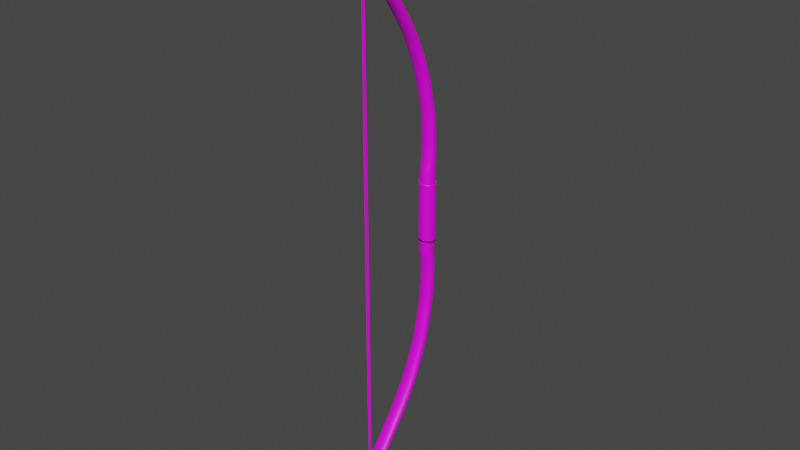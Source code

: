 # Source: akai50.blend  (saved by Blender 3.2.14; exported with 4.5.12 LTS)
import bpy
from mathutils import Matrix  # noqa: F401  (used for matrix-valued properties, if any)

bpy.ops.wm.read_factory_settings(use_empty=True)
scene = bpy.context.scene
scene.name = 'Scene'

# ---- collections
col_collection = bpy.data.collections.new('Collection'); scene.collection.children.link(col_collection)

# ---- images (referenced by path relative to the original .blend; pixels are not part of the script)
import os
ASSET_DIR = os.environ.get("B2B_ASSET_DIR", "")  # directory of the original .blend (textures are referenced by path, not embedded)
HERE = os.path.dirname(os.path.abspath(__file__))  # packed textures are extracted next to this script under _unpacked/

def load_image(name, relpath, width, height, colorspace="sRGB"):
    """Load a texture the original file referenced (path relative to the .blend, or extracted next to this script)."""
    p = next((c for c in (os.path.join(HERE, relpath), os.path.join(ASSET_DIR, relpath)) if relpath and os.path.exists(c)), "")
    if p:
        img = bpy.data.images.load(p, check_existing=True)
        img.name = name
    else:  # same state as the original file: an image datablock whose file is absent (Cycles renders it pink)
        img = bpy.data.images.new(name, width, height)
        img.source = "FILE"
        img.filepath = "//" + (relpath or name)
    img.colorspace_settings.name = colorspace
    return img
img_texture_wood_background_closeup_beautiful_light_yellow_39898601 = load_image('texture-wood-background-closeup-beautiful-light-yellow-39898601', 'texture-wood-background-closeup-beautiful-light-yellow-39898601.jpeg', 1024, 1024, 'sRGB')
img_gamuzanegra_jpeg = load_image('gamuzanegra.jpeg', 'gamuzanegra.jpeg', 1024, 1024, 'sRGB')
img_7f694ad063478d7a763583c2c3bcbee0_jpeg = load_image('7f694ad063478d7a763583c2c3bcbee0.jpeg', '7f694ad063478d7a763583c2c3bcbee0.jpeg', 1024, 1024, 'sRGB')

# ---- materials (node trees are filled in below, after node groups)
mat_ratanmaterial = bpy.data.materials.new('RatanMaterial')
mat_ratanmaterial.use_transparent_shadow = False
mat_material_001 = bpy.data.materials.new('Material.001')
mat_material_001.use_transparent_shadow = False
mat_material_002 = bpy.data.materials.new('Material.002')
mat_material_002.use_transparent_shadow = False

# ---- material node trees
mat_ratanmaterial.use_nodes = True; mat_ratanmaterial.node_tree.nodes.clear()
_N = mat_ratanmaterial.node_tree.nodes; _L = mat_ratanmaterial.node_tree.links
n0 = _N.new('ShaderNodeBsdfPrincipled'); n0.name = 'Principled BSDF'; n0.location = (10, 300)
n0.distribution = 'GGX'
n0.subsurface_method = 'RANDOM_WALK_SKIN'
n0.inputs[3].default_value = 1.45
n0.inputs[27].default_value = (0.0, 0.0, 0.0, 1.0)
n0.inputs[28].default_value = 1.0
n1 = _N.new('ShaderNodeOutputMaterial'); n1.name = 'Material Output'; n1.location = (300, 300)
n2 = _N.new('ShaderNodeTexImage'); n2.name = 'Image Texture'; n2.location = (-280, 280)
n2.image = img_texture_wood_background_closeup_beautiful_light_yellow_39898601
n2.projection = 'TUBE'
_L.new(n0.outputs[0], n1.inputs[0])
_L.new(n2.outputs[0], n0.inputs[0])
n1.is_active_output = True
mat_material_001.use_nodes = True; mat_material_001.node_tree.nodes.clear()
_N = mat_material_001.node_tree.nodes; _L = mat_material_001.node_tree.links
n0 = _N.new('ShaderNodeBsdfPrincipled'); n0.name = 'Principled BSDF'; n0.location = (10, 300)
n0.distribution = 'GGX'
n0.subsurface_method = 'RANDOM_WALK_SKIN'
n0.inputs[3].default_value = 1.45
n0.inputs[27].default_value = (0.0, 0.0, 0.0, 1.0)
n0.inputs[28].default_value = 1.0
n1 = _N.new('ShaderNodeOutputMaterial'); n1.name = 'Material Output'; n1.location = (300, 300)
n2 = _N.new('ShaderNodeTexImage'); n2.name = 'Image Texture'; n2.location = (-280, 280)
n2.image = img_gamuzanegra_jpeg
_L.new(n0.outputs[0], n1.inputs[0])
_L.new(n2.outputs[0], n0.inputs[0])
n1.is_active_output = True
mat_material_002.use_nodes = True; mat_material_002.node_tree.nodes.clear()
_N = mat_material_002.node_tree.nodes; _L = mat_material_002.node_tree.links
n0 = _N.new('ShaderNodeBsdfPrincipled'); n0.name = 'Principled BSDF'; n0.location = (10, 300)
n0.distribution = 'GGX'
n0.subsurface_method = 'RANDOM_WALK_SKIN'
n0.inputs[3].default_value = 1.45
n0.inputs[27].default_value = (0.0, 0.0, 0.0, 1.0)
n0.inputs[28].default_value = 1.0
n1 = _N.new('ShaderNodeOutputMaterial'); n1.name = 'Material Output'; n1.location = (300, 300)
n2 = _N.new('ShaderNodeTexImage'); n2.name = 'Image Texture'; n2.location = (-280, 280)
n2.image = img_7f694ad063478d7a763583c2c3bcbee0_jpeg
n2.projection = 'TUBE'
_L.new(n0.outputs[0], n1.inputs[0])
_L.new(n2.outputs[0], n0.inputs[0])
n1.is_active_output = True

# ---- world
world_world = bpy.data.worlds.new('World'); scene.world = world_world
world_world.use_nodes = True; world_world.node_tree.nodes.clear()
_N = world_world.node_tree.nodes; _L = world_world.node_tree.links
n0 = _N.new('ShaderNodeOutputWorld'); n0.name = 'World Output'; n0.location = (300, 300)
n1 = _N.new('ShaderNodeBackground'); n1.name = 'Background'; n1.location = (10, 300)
n1.inputs[0].default_value = (0.05088, 0.05088, 0.05088, 1.0)
_L.new(n1.outputs[0], n0.inputs[0])
n0.is_active_output = True
world_world.color = (0.05088, 0.05088, 0.05088)
world_world.use_sun_shadow = False
world_world.sun_shadow_jitter_overblur = 0.0

# ---- meshes
me_cube_002 = bpy.data.meshes.new('Cube.002')
me_cube_002.from_pydata([(-1.0, -1.0, 5.337), (-1.0, 1.0, 5.337), (1.0, -1.0, 5.337), (1.0, 1.0, 5.337), (-1.0, -1.0, 0.0), (-1.0, 1.0, 0.0), (1.0, 1.0, 0.0), (1.0, -1.0, 0.0), (-1.0, -0.7839, 5.796), (-1.0, 1.0, 5.796), (1.0, -0.7839, 5.796), (1.0, 1.0, 5.796), (-1.0, -0.5346, 7.275), (-1.0, 1.0, 7.275), (1.0, -0.5346, 7.275), (1.0, 1.0, 7.275), (-1.0, -0.5334, 8.778), (-1.0, 0.9988, 8.864), (1.0, -0.5334, 8.778), (1.0, 0.9988, 8.864), (-1.0, -0.624, 10.38), (-1.0, 0.9082, 10.47), (1.0, -0.624, 10.38), (1.0, 0.9082, 10.47), (-1.0, -0.7055, 11.57), (-1.0, 0.7436, 11.72), (1.0, -0.7055, 11.57), (1.0, 0.7436, 11.72), (-1.0, -0.7849, 12.34), (-1.0, 0.6501, 12.59), (1.0, -0.7849, 12.34), (1.0, 0.6501, 12.59), (-1.0, -0.8696, 13.13), (-1.0, 0.4554, 13.42), (1.0, -0.8696, 13.13), (1.0, 0.4554, 13.42), (1.0, -0.172, 16.26), (1.0, -1.476, 15.88), (-1.0, -0.172, 16.26), (-1.0, -1.476, 15.88), (-1.0, -1.041, 13.91), (-1.0, 0.2838, 14.2), (1.0, -1.041, 13.91), (1.0, 0.2838, 14.2), (-1.0, -2.24, 18.52), (-1.0, -1.116, 18.97), (1.0, -2.24, 18.52), (1.0, -1.116, 18.97), (1.0, -0.5647, 17.5), (1.0, -1.789, 17.08), (-1.0, -0.5647, 17.5), (-1.0, -1.789, 17.08), (1.0, -1.686, 20.4), (1.0, -2.789, 19.9), (-1.0, -1.686, 20.4), (-1.0, -2.789, 19.9), (-1.0, -3.458, 21.43), (-1.0, -2.439, 21.95), (1.0, -3.458, 21.43), (1.0, -2.439, 21.95), (1.0, -4.096, 24.81), (1.0, -4.999, 24.17), (-1.0, -4.096, 24.81), (-1.0, -4.999, 24.17), (-1.0, -4.118, 22.74), (-1.0, -3.208, 23.44), (1.0, -4.118, 22.74), (1.0, -3.208, 23.44), (-1.0, -6.006, 25.7), (-1.0, -5.147, 26.44), (1.0, -6.006, 25.7), (1.0, -5.147, 26.44), (1.0, -7.169, 28.94), (1.0, -7.996, 28.28), (-1.0, -7.169, 28.94), (-1.0, -7.996, 28.28), (-1.0, -6.418, 26.19), (-1.0, -5.525, 26.88), (1.0, -6.418, 26.19), (1.0, -5.525, 26.88), (-1.0, -8.864, 29.42), (-1.0, -8.154, 30.04), (1.0, -8.864, 29.42), (1.0, -8.154, 30.04), (1.0, -8.766, 30.73), (1.0, -9.49, 30.18), (-1.0, -8.766, 30.73), (-1.0, -9.49, 30.18), (-1.0, -10.04, 30.91), (-1.0, -9.227, 31.33), (1.0, -10.04, 30.91), (1.0, -9.227, 31.33), (0.9265, -9.837, 32.45), (0.9265, -10.59, 32.06), (-0.9265, -9.837, 32.45), (-0.9265, -10.59, 32.06), (-0.9265, -10.61, 32.11), (-0.9265, -9.816, 32.4), (0.9265, -10.61, 32.11), (0.9265, -9.816, 32.4), (0.9265, -10.12, 33.24), (0.9265, -10.93, 33.01), (-0.9265, -10.12, 33.24), (-0.9265, -10.93, 33.01), (-0.9265, -11.05, 33.47), (-0.9265, -10.21, 33.54), (0.9265, -11.05, 33.47), (0.9265, -10.21, 33.54), (0.9265, -10.31, 34.86), (0.9265, -11.16, 34.87), (-0.9265, -10.31, 34.86), (-0.9265, -11.16, 34.87), (-0.9265, -11.14, 35.74), (-0.9265, -10.31, 35.58), (0.9265, -11.14, 35.74), (0.9265, -10.31, 35.58), (0.7254, -10.26, 36.36), (0.7254, -10.89, 36.57), (-0.7254, -10.26, 36.36), (-0.7254, -10.89, 36.57), (-0.5162, -9.703, 39.14), (-0.5162, -9.277, 38.94), (0.5162, -9.703, 39.14), (0.5162, -9.277, 38.94), (0.5162, -10.05, 37.28), (0.5162, -10.48, 37.48), (-0.5162, -10.05, 37.28), (-0.5162, -10.48, 37.48), (-0.5162, -9.703, 39.14), (-0.5162, -9.277, 38.94), (0.5162, -9.703, 39.14), (0.5162, -9.277, 38.94)], [], [(4, 0, 1, 5), (5, 1, 3, 6), (6, 3, 2, 7), (7, 2, 0, 4), (2, 3, 11, 10), (10, 11, 15, 14), (1, 0, 8, 9), (0, 2, 10, 8), (3, 1, 9, 11), (12, 14, 18, 16), (9, 8, 12, 13), (8, 10, 14, 12), (11, 9, 13, 15), (18, 19, 23, 22), (15, 13, 17, 19), (14, 15, 19, 18), (13, 12, 16, 17), (22, 23, 27, 26), (17, 16, 20, 21), (16, 18, 22, 20), (19, 17, 21, 23), (24, 26, 30, 28), (21, 20, 24, 25), (20, 22, 26, 24), (23, 21, 25, 27), (30, 31, 35, 34), (27, 25, 29, 31), (26, 27, 31, 30), (25, 24, 28, 29), (29, 28, 32, 33), (28, 30, 34, 32), (31, 29, 33, 35), (34, 35, 43, 42), (35, 33, 41, 43), (32, 34, 42, 40), (33, 32, 40, 41), (43, 41, 38, 36), (40, 42, 37, 39), (41, 40, 39, 38), (42, 43, 36, 37), (39, 37, 49, 51), (36, 38, 50, 48), (37, 36, 48, 49), (38, 39, 51, 50), (50, 51, 44, 45), (51, 49, 46, 44), (48, 50, 45, 47), (49, 48, 47, 46), (45, 44, 55, 54), (46, 47, 52, 53), (47, 45, 54, 52), (44, 46, 53, 55), (53, 52, 59, 58), (54, 55, 56, 57), (55, 53, 58, 56), (52, 54, 57, 59), (58, 59, 67, 66), (59, 57, 65, 67), (56, 58, 66, 64), (57, 56, 64, 65), (121, 120, 128, 129), (67, 65, 62, 60), (64, 66, 61, 63), (65, 64, 63, 62), (66, 67, 60, 61), (61, 60, 71, 70), (62, 63, 68, 69), (63, 61, 70, 68), (60, 62, 69, 71), (69, 68, 76, 77), (70, 71, 79, 78), (71, 69, 77, 79), (68, 70, 78, 76), (78, 79, 72, 73), (79, 77, 74, 72), (76, 78, 73, 75), (77, 76, 75, 74), (73, 72, 83, 82), (74, 75, 80, 81), (75, 73, 82, 80), (72, 74, 81, 83), (81, 80, 87, 86), (82, 83, 84, 85), (83, 81, 86, 84), (80, 82, 85, 87), (85, 84, 91, 90), (86, 87, 88, 89), (87, 85, 90, 88), (84, 86, 89, 91), (91, 89, 94, 92), (88, 90, 93, 95), (89, 88, 95, 94), (90, 91, 92, 93), (95, 93, 98, 96), (92, 94, 97, 99), (93, 92, 99, 98), (94, 95, 96, 97), (99, 97, 102, 100), (96, 98, 101, 103), (97, 96, 103, 102), (98, 99, 100, 101), (100, 102, 105, 107), (101, 100, 107, 106), (102, 103, 104, 105), (103, 101, 106, 104), (105, 104, 111, 110), (106, 107, 108, 109), (107, 105, 110, 108), (104, 106, 109, 111), (109, 108, 115, 114), (110, 111, 112, 113), (111, 109, 114, 112), (108, 110, 113, 115), (113, 112, 119, 118), (114, 115, 116, 117), (115, 113, 118, 116), (112, 114, 117, 119), (118, 119, 127, 126), (119, 117, 125, 127), (116, 118, 126, 124), (117, 116, 124, 125), (127, 125, 122, 120), (124, 126, 121, 123), (125, 124, 123, 122), (126, 127, 120, 121), (131, 129, 128, 130), (120, 122, 130, 128), (123, 121, 129, 131), (122, 123, 131, 130)])
me_cube_002.polygons.foreach_set('use_smooth', [True] * 129)
_uv = me_cube_002.uv_layers.new(name='UVMap')
_uv.uv.foreach_set('vector', [0.5, 0.0, 0.625, 0.0, 0.625, 0.25, 0.5, 0.25, 0.5, 0.25, 0.625, 0.25, 0.625, 0.5, 0.5, 0.5, 0.5, 0.5, 0.625, 0.5, 0.625, 0.75, 0.5, 0.75, 0.5, 0.75, 0.625, 0.75, 0.625, 1.0, 0.5, 1.0, 0.625, 0.75, 0.625, 0.5, 0.625, 0.5, 0.625, 0.75, 0.625, 0.75, 0.625, 0.5, 0.625, 0.5, 0.625, 0.75, 0.625, 0.25, 0.625, 0.0, 0.625, 0.0, 0.625, 0.25, 0.625, 1.0, 0.625, 0.75, 0.625, 0.75, 0.625, 1.0, 0.625, 0.5, 0.625, 0.25, 0.625, 0.25, 0.625, 0.5, 0.625, 1.0, 0.625, 0.75, 0.625, 0.75, 0.625, 1.0, 0.625, 0.25, 0.625, 0.0, 0.625, 0.0, 0.625, 0.25, 0.625, 1.0, 0.625, 0.75, 0.625, 0.75, 0.625, 1.0, 0.625, 0.5, 0.625, 0.25, 0.625, 0.25, 0.625, 0.5, 0.625, 0.75, 0.625, 0.5, 0.625, 0.5, 0.625, 0.75, 0.625, 0.5, 0.625, 0.25, 0.625, 0.25, 0.625, 0.5, 0.625, 0.75, 0.625, 0.5, 0.625, 0.5, 0.625, 0.75, 0.625, 0.25, 0.625, 0.0, 0.625, 0.0, 0.625, 0.25, 0.625, 0.75, 0.625, 0.5, 0.625, 0.5, 0.625, 0.75, 0.625, 0.25, 0.625, 0.0, 0.625, 0.0, 0.625, 0.25, 0.625, 1.0, 0.625, 0.75, 0.625, 0.75, 0.625, 1.0, 0.625, 0.5, 0.625, 0.25, 0.625, 0.25, 0.625, 0.5, 0.625, 1.0, 0.625, 0.75, 0.625, 0.75, 0.625, 1.0, 0.625, 0.25, 0.625, 0.0, 0.625, 0.0, 0.625, 0.25, 0.625, 1.0, 0.625, 0.75, 0.625, 0.75, 0.625, 1.0, 0.625, 0.5, 0.625, 0.25, 0.625, 0.25, 0.625, 0.5, 0.625, 0.75, 0.625, 0.5, 0.625, 0.5, 0.625, 0.75, 0.625, 0.5, 0.625, 0.25, 0.625, 0.25, 0.625, 0.5, 0.625, 0.75, 0.625, 0.5, 0.625, 0.5, 0.625, 0.75, 0.625, 0.25, 0.625, 0.0, 0.625, 0.0, 0.625, 0.25, 0.625, 0.25, 0.625, 0.0, 0.625, 0.0, 0.625, 0.25, 0.625, 1.0, 0.625, 0.75, 0.625, 0.75, 0.625, 1.0, 0.625, 0.5, 0.625, 0.25, 0.625, 0.25, 0.625, 0.5, 0.625, 0.75, 0.625, 0.5, 0.625, 0.5, 0.625, 0.75, 0.625, 0.5, 0.625, 0.25, 0.625, 0.25, 0.625, 0.5, 0.625, 1.0, 0.625, 0.75, 0.625, 0.75, 0.625, 1.0, 0.625, 0.25, 0.625, 0.0, 0.625, 0.0, 0.625, 0.25, 0.625, 0.5, 0.625, 0.25, 0.625, 0.25, 0.625, 0.5, 0.625, 1.0, 0.625, 0.75, 0.625, 0.75, 0.625, 1.0, 0.625, 0.25, 0.625, 0.0, 0.625, 0.0, 0.625, 0.25, 0.625, 0.75, 0.625, 0.5, 0.625, 0.5, 0.625, 0.75, 0.625, 1.0, 0.625, 0.75, 0.625, 0.75, 0.625, 1.0, 0.625, 0.5, 0.625, 0.25, 0.625, 0.25, 0.625, 0.5, 0.625, 0.75, 0.625, 0.5, 0.625, 0.5, 0.625, 0.75, 0.625, 0.25, 0.625, 0.0, 0.625, 0.0, 0.625, 0.25, 0.625, 0.25, 0.625, 0.0, 0.625, 0.0, 0.625, 0.25, 0.625, 1.0, 0.625, 0.75, 0.625, 0.75, 0.625, 1.0, 0.625, 0.5, 0.625, 0.25, 0.625, 0.25, 0.625, 0.5, 0.625, 0.75, 0.625, 0.5, 0.625, 0.5, 0.625, 0.75, 0.625, 0.25, 0.625, 0.0, 0.625, 0.0, 0.625, 0.25, 0.625, 0.75, 0.625, 0.5, 0.625, 0.5, 0.625, 0.75, 0.625, 0.5, 0.625, 0.25, 0.625, 0.25, 0.625, 0.5, 0.625, 1.0, 0.625, 0.75, 0.625, 0.75, 0.625, 1.0, 0.625, 0.75, 0.625, 0.5, 0.625, 0.5, 0.625, 0.75, 0.625, 0.25, 0.625, 0.0, 0.625, 0.0, 0.625, 0.25, 0.625, 1.0, 0.625, 0.75, 0.625, 0.75, 0.625, 1.0, 0.625, 0.5, 0.625, 0.25, 0.625, 0.25, 0.625, 0.5, 0.625, 0.75, 0.625, 0.5, 0.625, 0.5, 0.625, 0.75, 0.625, 0.5, 0.625, 0.25, 0.625, 0.25, 0.625, 0.5, 0.625, 1.0, 0.625, 0.75, 0.625, 0.75, 0.625, 1.0, 0.625, 0.25, 0.625, 0.0, 0.625, 0.0, 0.625, 0.25, 0.625, 0.25, 0.625, 0.0, 0.625, 0.0, 0.625, 0.25, 0.625, 0.5, 0.625, 0.25, 0.625, 0.25, 0.625, 0.5, 0.625, 1.0, 0.625, 0.75, 0.625, 0.75, 0.625, 1.0, 0.625, 0.25, 0.625, 0.0, 0.625, 0.0, 0.625, 0.25, 0.625, 0.75, 0.625, 0.5, 0.625, 0.5, 0.625, 0.75, 0.625, 0.75, 0.625, 0.5, 0.625, 0.5, 0.625, 0.75, 0.625, 0.25, 0.625, 0.0, 0.625, 0.0, 0.625, 0.25, 0.625, 1.0, 0.625, 0.75, 0.625, 0.75, 0.625, 1.0, 0.625, 0.5, 0.625, 0.25, 0.625, 0.25, 0.625, 0.5, 0.625, 0.25, 0.625, 0.0, 0.625, 0.0, 0.625, 0.25, 0.625, 0.75, 0.625, 0.5, 0.625, 0.5, 0.625, 0.75, 0.625, 0.5, 0.625, 0.25, 0.625, 0.25, 0.625, 0.5, 0.625, 1.0, 0.625, 0.75, 0.625, 0.75, 0.625, 1.0, 0.625, 0.75, 0.625, 0.5, 0.625, 0.5, 0.625, 0.75, 0.625, 0.5, 0.625, 0.25, 0.625, 0.25, 0.625, 0.5, 0.625, 1.0, 0.625, 0.75, 0.625, 0.75, 0.625, 1.0, 0.625, 0.25, 0.625, 0.0, 0.625, 0.0, 0.625, 0.25, 0.625, 0.75, 0.625, 0.5, 0.625, 0.5, 0.625, 0.75, 0.625, 0.25, 0.625, 0.0, 0.625, 0.0, 0.625, 0.25, 0.625, 1.0, 0.625, 0.75, 0.625, 0.75, 0.625, 1.0, 0.625, 0.5, 0.625, 0.25, 0.625, 0.25, 0.625, 0.5, 0.625, 0.25, 0.625, 0.0, 0.625, 0.0, 0.625, 0.25, 0.625, 0.75, 0.625, 0.5, 0.625, 0.5, 0.625, 0.75, 0.625, 0.5, 0.625, 0.25, 0.625, 0.25, 0.625, 0.5, 0.625, 1.0, 0.625, 0.75, 0.625, 0.75, 0.625, 1.0, 0.625, 0.75, 0.625, 0.5, 0.625, 0.5, 0.625, 0.75, 0.625, 0.25, 0.625, 0.0, 0.625, 0.0, 0.625, 0.25, 0.625, 1.0, 0.625, 0.75, 0.625, 0.75, 0.625, 1.0, 0.625, 0.5, 0.625, 0.25, 0.625, 0.25, 0.625, 0.5, 0.625, 0.5, 0.625, 0.25, 0.625, 0.25, 0.625, 0.5, 0.625, 1.0, 0.625, 0.75, 0.625, 0.75, 0.625, 1.0, 0.625, 0.25, 0.625, 0.0, 0.625, 0.0, 0.625, 0.25, 0.625, 0.75, 0.625, 0.5, 0.625, 0.5, 0.625, 0.75, 0.625, 1.0, 0.625, 0.75, 0.625, 0.75, 0.625, 1.0, 0.625, 0.5, 0.625, 0.25, 0.625, 0.25, 0.625, 0.5, 0.625, 0.75, 0.625, 0.5, 0.625, 0.5, 0.625, 0.75, 0.625, 0.25, 0.625, 0.0, 0.625, 0.0, 0.625, 0.25, 0.625, 0.5, 0.625, 0.25, 0.625, 0.25, 0.625, 0.5, 0.625, 1.0, 0.625, 0.75, 0.625, 0.75, 0.625, 1.0, 0.625, 0.25, 0.625, 0.0, 0.625, 0.0, 0.625, 0.25, 0.625, 0.75, 0.625, 0.5, 0.625, 0.5, 0.625, 0.75, 0.625, 0.5, 0.625, 0.25, 0.625, 0.25, 0.625, 0.5, 0.625, 0.75, 0.625, 0.5, 0.625, 0.5, 0.625, 0.75, 0.625, 0.25, 0.625, 0.0, 0.625, 0.0, 0.625, 0.25, 0.625, 1.0, 0.625, 0.75, 0.625, 0.75, 0.625, 1.0, 0.625, 0.25, 0.625, 0.0, 0.625, 0.0, 0.625, 0.25, 0.625, 0.75, 0.625, 0.5, 0.625, 0.5, 0.625, 0.75, 0.625, 0.5, 0.625, 0.25, 0.625, 0.25, 0.625, 0.5, 0.625, 1.0, 0.625, 0.75, 0.625, 0.75, 0.625, 1.0, 0.625, 0.75, 0.625, 0.5, 0.625, 0.5, 0.625, 0.75, 0.625, 0.25, 0.625, 0.0, 0.625, 0.0, 0.625, 0.25, 0.625, 1.0, 0.625, 0.75, 0.625, 0.75, 0.625, 1.0, 0.625, 0.5, 0.625, 0.25, 0.625, 0.25, 0.625, 0.5, 0.625, 0.25, 0.625, 0.0, 0.625, 0.0, 0.625, 0.25, 0.625, 0.75, 0.625, 0.5, 0.625, 0.5, 0.625, 0.75, 0.625, 0.5, 0.625, 0.25, 0.625, 0.25, 0.625, 0.5, 0.625, 1.0, 0.625, 0.75, 0.625, 0.75, 0.625, 1.0, 0.625, 0.25, 0.625, 0.0, 0.625, 0.0, 0.625, 0.25, 0.625, 1.0, 0.625, 0.75, 0.625, 0.75, 0.625, 1.0, 0.625, 0.5, 0.625, 0.25, 0.625, 0.25, 0.625, 0.5, 0.625, 0.75, 0.625, 0.5, 0.625, 0.5, 0.625, 0.75, 0.625, 1.0, 0.625, 0.75, 0.625, 0.75, 0.625, 1.0, 0.625, 0.5, 0.625, 0.25, 0.625, 0.25, 0.625, 0.5, 0.625, 0.75, 0.625, 0.5, 0.625, 0.5, 0.625, 0.75, 0.625, 0.25, 0.625, 0.0, 0.625, 0.0, 0.625, 0.25, 0.625, 0.5, 0.875, 0.5, 0.875, 0.75, 0.625, 0.75, 0.625, 1.0, 0.625, 0.75, 0.625, 0.75, 0.625, 1.0, 0.625, 0.5, 0.625, 0.25, 0.625, 0.25, 0.625, 0.5, 0.625, 0.75, 0.625, 0.5, 0.625, 0.5, 0.625, 0.75])
me_cube_002.materials.append(mat_ratanmaterial)
me_cube_002.update()
me_plane_001 = bpy.data.meshes.new('Plane.001')
me_plane_001.from_pydata([(-1.0, 1.0, 0.0), (1.0, 1.0, 0.0)], [(1, 0)], [])
_uv = me_plane_001.uv_layers.new(name='UVMap')
_uv.uv.foreach_set('vector', [])
_ca = me_plane_001.color_attributes.new('Col', 'BYTE_COLOR', 'CORNER')
_ca.data.foreach_set('color', [])
me_plane_001.materials.append(mat_material_001)
me_plane_001.update()
me_cube = bpy.data.meshes.new('Cube')
me_cube.from_pydata([(-0.0123, -0.2539, -2.27), (-0.0123, -0.2539, 2.179), (-0.0123, -0.2293, -2.27), (-0.0123, -0.2293, 2.179), (0.0123, -0.2539, -2.27), (0.0123, -0.2539, 2.179), (0.0123, -0.2293, -2.27), (0.0123, -0.2293, 2.179), (-0.0123, -0.2539, -0.04558), (-0.0123, -0.2293, -0.04558), (0.0123, -0.2293, -0.04558), (0.0123, -0.2539, -0.04558)], [], [(8, 1, 3, 9), (9, 3, 7, 10), (10, 7, 5, 11), (11, 5, 1, 8), (2, 6, 4, 0), (7, 3, 1, 5), (4, 11, 8, 0), (6, 10, 11, 4), (2, 9, 10, 6), (0, 8, 9, 2)])
_uv = me_cube.uv_layers.new(name='UVMap')
_uv.uv.foreach_set('vector', [0.5, 0.0, 0.625, 0.0, 0.625, 0.25, 0.5, 0.25, 0.5, 0.25, 0.625, 0.25, 0.625, 0.5, 0.5, 0.5, 0.5, 0.5, 0.625, 0.5, 0.625, 0.75, 0.5, 0.75, 0.5, 0.75, 0.625, 0.75, 0.625, 1.0, 0.5, 1.0, 0.125, 0.5, 0.375, 0.5, 0.375, 0.75, 0.125, 0.75, 0.625, 0.5, 0.875, 0.5, 0.875, 0.75, 0.625, 0.75, 0.375, 0.75, 0.5, 0.75, 0.5, 1.0, 0.375, 1.0, 0.375, 0.5, 0.5, 0.5, 0.5, 0.75, 0.375, 0.75, 0.375, 0.25, 0.5, 0.25, 0.5, 0.5, 0.375, 0.5, 0.375, 0.0, 0.5, 0.0, 0.5, 0.25, 0.375, 0.25])
me_cube.materials.append(mat_material_002)
me_cube.update()
arm_armature = bpy.data.armatures.new('Armature')  # bones are not reproduced

# ---- objects
ob_empty = bpy.data.objects.new('Empty', None)
ob_bow = bpy.data.objects.new('Bow', me_cube_002)
ob_grip_wrap = bpy.data.objects.new('Grip Wrap', me_plane_001)
ob_string = bpy.data.objects.new('String', me_cube)
ob_armature = bpy.data.objects.new('Armature', arm_armature)

# ---- transforms, parenting, visibility, modifiers, constraints
ob_empty.location = (0.0, 0.0, 0.0)
ob_empty.rotation_euler = (1.571, 0.0, -1.571)
ob_empty.empty_display_type = 'IMAGE'
ob_empty.empty_display_size = 5.0
ob_empty.show_empty_image_perspective = False
ob_empty.use_empty_image_alpha = True
ob_empty.color = (1.0, 1.0, 1.0, 0.2)
ob_bow.parent = ob_armature
ob_bow.location = (0.0, 0.4579, -0.06411)
ob_bow.scale = (0.06378, 0.06378, 0.06378)
_vg = ob_bow.vertex_groups.new(name='Bone')
for _i, _w in zip([0, 1, 2, 3, 4, 5, 6, 7, 8, 9, 10, 11, 12, 13, 14, 15, 16, 17, 18, 19], [0.98, 0.976, 0.9809, 0.9766, 0.003917, 0.01125, 0.01252, 0.004979, 0.9943, 0.9888, 0.9944, 0.9889, 0.9457, 0.9144, 0.9445, 0.9155, 0.05373, 0.07974, 0.05427, 0.07926]): _vg.add([_i], _w, 'REPLACE')
_vg = ob_bow.vertex_groups.new(name='Bone.002')
for _i, _w in zip([12, 13, 14, 15, 16, 17, 18, 19, 20, 21, 22, 23, 24, 25, 26, 27, 28, 29, 30, 31, 32, 33, 34, 35, 40, 41, 42, 43], [0.05422, 0.08536, 0.05534, 0.08425, 0.9462, 0.9201, 0.9457, 0.9206, 0.996, 0.9918, 0.996, 0.9918, 0.995, 0.9878, 0.9951, 0.9877, 0.969, 0.922, 0.9691, 0.9218, 0.8363, 0.5247, 0.8346, 0.5249, 0.08036, 0.0568, 0.08033, 0.05662]): _vg.add([_i], _w, 'REPLACE')
_vg = ob_bow.vertex_groups.new(name='Bone.003')
for _i, _w in zip([28, 29, 30, 31, 32, 33, 34, 35, 36, 37, 38, 39, 40, 41, 42, 43, 44, 45, 46, 47, 48, 49, 50, 51, 52, 53, 54, 55], [0.01187, 0.07787, 0.01162, 0.07812, 0.1637, 0.4753, 0.1653, 0.4751, 0.9963, 0.9958, 0.9962, 0.9959, 0.9196, 0.9432, 0.9197, 0.9434, 0.9467, 0.9408, 0.9463, 0.9411, 0.9956, 0.9965, 0.9955, 0.9966, 0.05017, 0.05745, 0.05044, 0.05718]): _vg.add([_i], _w, 'REPLACE')
_vg = ob_bow.vertex_groups.new(name='Bone.004')
for _i, _w in zip([44, 45, 46, 47, 52, 53, 54, 55, 56, 57, 58, 59, 60, 61, 62, 63, 64, 65, 66, 67, 68, 69, 70, 71], [0.05332, 0.05919, 0.0537, 0.05885, 0.9498, 0.9425, 0.9496, 0.9428, 0.997, 0.9972, 0.9969, 0.9972, 0.9506, 0.954, 0.9504, 0.9542, 0.9977, 0.9971, 0.9977, 0.9972, 0.05993, 0.05064, 0.06079, 0.05004]): _vg.add([_i], _w, 'REPLACE')
_vg = ob_bow.vertex_groups.new(name='Bone.005')
for _i, _w in zip([60, 61, 62, 63, 68, 69, 70, 71, 72, 73, 74, 75, 76, 77, 78, 79, 80, 81, 82, 83, 84, 85, 86, 87], [0.04873, 0.04191, 0.04927, 0.04149, 0.9401, 0.9493, 0.9392, 0.9499, 0.9959, 0.996, 0.9959, 0.9961, 0.9956, 0.9962, 0.9955, 0.9962, 0.9195, 0.9155, 0.919, 0.9157, 0.1063, 0.1033, 0.1069, 0.1027]): _vg.add([_i], _w, 'REPLACE')
_vg = ob_bow.vertex_groups.new(name='Bone.006')
for _i, _w in zip([80, 81, 82, 83, 84, 85, 86, 87, 88, 89, 90, 91, 92, 93, 94, 95, 96, 97, 98, 99, 100, 101, 102, 103, 105, 107], [0.08042, 0.08446, 0.08095, 0.08418, 0.8929, 0.896, 0.8924, 0.8966, 0.9813, 0.98, 0.9811, 0.9804, 0.9464, 0.9498, 0.9448, 0.9499, 0.8336, 0.8377, 0.8422, 0.827, 0.1606, 0.1414, 0.1624, 0.1399, 0.00655, 0.005638]): _vg.add([_i], _w, 'REPLACE')
_vg = ob_bow.vertex_groups.new(name='Bone.007')
for _i, _w in zip([92, 93, 94, 95, 96, 97, 98, 99, 100, 101, 102, 103, 104, 105, 106, 107, 108, 109, 110, 111, 112, 113, 114, 115, 116, 117, 118, 119, 124, 126], [0.05185, 0.04687, 0.05332, 0.04687, 0.1658, 0.1617, 0.1573, 0.1723, 0.8392, 0.8584, 0.8374, 0.8599, 0.9767, 0.9714, 0.9764, 0.9719, 0.9947, 0.9925, 0.9948, 0.9925, 0.9503, 0.9806, 0.9506, 0.9798, 0.8722, 0.542, 0.8725, 0.5444, 0.00937, 0.008873]): _vg.add([_i], _w, 'REPLACE')
_vg = ob_bow.vertex_groups.new(name='Bone.008')
for _i, _w in zip([112, 114, 116, 117, 118, 119, 120, 121, 122, 123, 124, 125, 126, 127, 128, 129, 130, 131], [0.04877, 0.04825, 0.1278, 0.458, 0.1274, 0.4556, 0.9993, 0.9991, 0.9993, 0.9991, 0.9703, 0.9805, 0.9706, 0.9804, 0.9995, 0.9997, 0.9995, 0.9996]): _vg.add([_i], _w, 'REPLACE')
_vg = ob_bow.vertex_groups.new(name='Bone.001')
for _i, _w in zip([4, 5, 6, 7], [0.973, 0.9694, 0.9687, 0.9725]): _vg.add([_i], _w, 'REPLACE')
_vg = ob_bow.vertex_groups.new(name='Bone.009')
_vg = ob_bow.vertex_groups.new(name='Bone.010')
_vg = ob_bow.vertex_groups.new(name='Bone.011')
_vg = ob_bow.vertex_groups.new(name='Bone.012')
_vg = ob_bow.vertex_groups.new(name='Bone.013')
_vg = ob_bow.vertex_groups.new(name='Bone.014')
_vg = ob_bow.vertex_groups.new(name='Bone.015')
_vg = ob_bow.vertex_groups.new(name='Bone.016')
_vg = ob_bow.vertex_groups.new(name='Bone.017')
_m = ob_bow.modifiers.new('Mirror', 'MIRROR')
_m.use_axis = (False, False, True)
_m.use_clip = True
_m = ob_bow.modifiers.new('Subdivision', 'SUBSURF')
_m = ob_bow.modifiers.new('Armature', 'ARMATURE')
_m.object = ob_armature
ob_grip_wrap.parent = ob_armature
ob_grip_wrap.location = (0.0, 0.55, -0.08334)
ob_grip_wrap.rotation_euler = (0.0, 1.571, 1.571)
ob_grip_wrap.scale = (0.27, 0.27, 0.27)
_vg = ob_grip_wrap.vertex_groups.new(name='Bone')
_vg = ob_grip_wrap.vertex_groups.new(name='Bone.002')
_vg = ob_grip_wrap.vertex_groups.new(name='Bone.003')
_vg = ob_grip_wrap.vertex_groups.new(name='Bone.004')
_vg = ob_grip_wrap.vertex_groups.new(name='Bone.005')
_vg = ob_grip_wrap.vertex_groups.new(name='Bone.006')
_vg = ob_grip_wrap.vertex_groups.new(name='Bone.007')
_vg = ob_grip_wrap.vertex_groups.new(name='Bone.008')
_vg = ob_grip_wrap.vertex_groups.new(name='Bone.001')
_vg.add([0, 1], 1.0, 'REPLACE')
_vg = ob_grip_wrap.vertex_groups.new(name='Bone.009')
_vg = ob_grip_wrap.vertex_groups.new(name='Bone.010')
_vg = ob_grip_wrap.vertex_groups.new(name='Bone.011')
_vg = ob_grip_wrap.vertex_groups.new(name='Bone.012')
_vg = ob_grip_wrap.vertex_groups.new(name='Bone.013')
_vg = ob_grip_wrap.vertex_groups.new(name='Bone.014')
_vg = ob_grip_wrap.vertex_groups.new(name='Bone.015')
_vg = ob_grip_wrap.vertex_groups.new(name='Bone.016')
_vg = ob_grip_wrap.vertex_groups.new(name='Bone.017')
_m = ob_grip_wrap.modifiers.new('Screw', 'SCREW')
_m.steps = 32
_m.axis = 'X'
_m.screw_offset = -0.1
_m = ob_grip_wrap.modifiers.new('Shrinkwrap', 'SHRINKWRAP')
_m.target = ob_bow
_m.offset = 0.15
_m = ob_grip_wrap.modifiers.new('Solidify', 'SOLIDIFY')
_m = ob_grip_wrap.modifiers.new('Subdivision', 'SUBSURF')
_m = ob_grip_wrap.modifiers.new('Armature', 'ARMATURE')
_m.object = ob_armature
ob_string.parent = ob_armature
ob_string.location = (0.0, 0.03092, 0.0)
ob_string.scale = (1.089, 1.089, 1.089)
_vg = ob_string.vertex_groups.new(name='Bone')
_vg = ob_string.vertex_groups.new(name='Bone.002')
_vg = ob_string.vertex_groups.new(name='Bone.003')
_vg = ob_string.vertex_groups.new(name='Bone.004')
_vg = ob_string.vertex_groups.new(name='Bone.005')
for _i, _w in zip([1, 3, 5, 7], [0.4876, 0.4874, 0.4875, 0.4873]): _vg.add([_i], _w, 'REPLACE')
_vg = ob_string.vertex_groups.new(name='Bone.006')
for _i, _w in zip([1, 3, 5, 7], [0.4876, 0.4874, 0.4875, 0.4873]): _vg.add([_i], _w, 'REPLACE')
_vg = ob_string.vertex_groups.new(name='Bone.007')
_vg = ob_string.vertex_groups.new(name='Bone.008')
_vg = ob_string.vertex_groups.new(name='Bone.001')
_vg = ob_string.vertex_groups.new(name='Bone.009')
_vg = ob_string.vertex_groups.new(name='Bone.010')
_vg = ob_string.vertex_groups.new(name='Bone.011')
_vg = ob_string.vertex_groups.new(name='Bone.012')
for _i, _w in zip([0, 2, 4, 6], [0.5955, 0.5968, 0.5987, 0.5981]): _vg.add([_i], _w, 'REPLACE')
_vg = ob_string.vertex_groups.new(name='Bone.013')
for _i, _w in zip([0, 2, 4, 6], [0.3797, 0.3782, 0.3765, 0.377]): _vg.add([_i], _w, 'REPLACE')
_vg = ob_string.vertex_groups.new(name='Bone.014')
_vg = ob_string.vertex_groups.new(name='Bone.015')
_vg = ob_string.vertex_groups.new(name='Bone.016')
_vg = ob_string.vertex_groups.new(name='Bone.017')
for _i, _w in zip([8, 9, 10, 11], [0.999, 0.9991, 0.9991, 0.999]): _vg.add([_i], _w, 'REPLACE')
_m = ob_string.modifiers.new('Subdivision', 'SUBSURF')
_m.levels = 3
_m = ob_string.modifiers.new('Armature', 'ARMATURE')
_m.object = ob_armature
ob_armature.location = (0.0, 0.0, 0.0)

# ---- collection membership
col_collection.objects.link(ob_empty)
col_collection.objects.link(ob_bow)
col_collection.objects.link(ob_grip_wrap)
col_collection.objects.link(ob_string)
col_collection.objects.link(ob_armature)

# ---- scene / render settings (as saved in the file)
scene.frame_start = 1; scene.frame_end = 250; scene.frame_set(23)
scene.render.engine = 'BLENDER_EEVEE_NEXT'
scene.cycles.sampling_pattern = 'TABULATED_SOBOL'
scene.cycles.use_light_tree = False
scene.view_settings.view_transform = 'Filmic'
bpy.context.view_layer.update()

# ---- added for rendering (the .blend has no active camera and no usable light): camera, sun
cam_auto = bpy.data.cameras.new('AutoCamera')
cam_auto.lens = 50.0
cam_auto.sensor_width = 36.0
cam_auto.clip_end = 1000.0
ob_auto_camera = bpy.data.objects.new('AutoCamera', cam_auto)
scene.collection.objects.link(ob_auto_camera)
ob_auto_camera.location = (4.67715, -5.47384, 3.67761)
ob_auto_camera.rotation_euler = (1.09748, -7.21219e-08, 0.694738)
scene.camera = ob_auto_camera
light_auto_sun = bpy.data.lights.new('AutoSun', 'SUN')
light_auto_sun.energy = 3.0
light_auto_sun.angle = 0.0523599
ob_auto_sun = bpy.data.objects.new('AutoSun', light_auto_sun)
scene.collection.objects.link(ob_auto_sun)
ob_auto_sun.rotation_euler = (0.872665, 0.174533, 0.523599)
bpy.context.view_layer.update()
